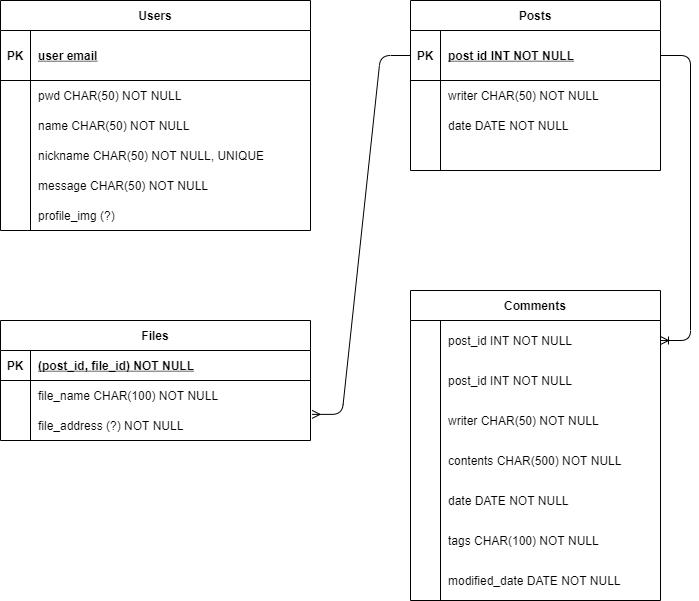

The diagram above was exported from draw.io. Its source (the exported page's mxGraphModel, read from the mxfile embedded in the PNG):
<mxGraphModel dx="1422" dy="762" grid="1" gridSize="10" guides="1" tooltips="1" connect="1" arrows="1" fold="1" page="1" pageScale="1" pageWidth="850" pageHeight="1100" math="0" shadow="0" extFonts="Permanent Marker^https://fonts.googleapis.com/css?family=Permanent+Marker">
  <root>
    <mxCell id="0" />
    <mxCell id="1" parent="0" />
    <mxCell id="C-vyLk0tnHw3VtMMgP7b-2" value="Posts" style="shape=table;startSize=30;container=1;collapsible=1;childLayout=tableLayout;fixedRows=1;rowLines=0;fontStyle=1;align=center;resizeLast=1;" parent="1" vertex="1">
      <mxGeometry x="470" y="100" width="250" height="170" as="geometry" />
    </mxCell>
    <mxCell id="C-vyLk0tnHw3VtMMgP7b-3" value="" style="shape=partialRectangle;collapsible=0;dropTarget=0;pointerEvents=0;fillColor=none;points=[[0,0.5],[1,0.5]];portConstraint=eastwest;top=0;left=0;right=0;bottom=1;" parent="C-vyLk0tnHw3VtMMgP7b-2" vertex="1">
      <mxGeometry y="30" width="250" height="50" as="geometry" />
    </mxCell>
    <mxCell id="C-vyLk0tnHw3VtMMgP7b-4" value="PK" style="shape=partialRectangle;overflow=hidden;connectable=0;fillColor=none;top=0;left=0;bottom=0;right=0;fontStyle=1;" parent="C-vyLk0tnHw3VtMMgP7b-3" vertex="1">
      <mxGeometry width="30" height="50" as="geometry">
        <mxRectangle width="30" height="50" as="alternateBounds" />
      </mxGeometry>
    </mxCell>
    <mxCell id="C-vyLk0tnHw3VtMMgP7b-5" value="post id INT NOT NULL" style="shape=partialRectangle;overflow=hidden;connectable=0;fillColor=none;top=0;left=0;bottom=0;right=0;align=left;spacingLeft=6;fontStyle=5;" parent="C-vyLk0tnHw3VtMMgP7b-3" vertex="1">
      <mxGeometry x="30" width="220" height="50" as="geometry">
        <mxRectangle width="220" height="50" as="alternateBounds" />
      </mxGeometry>
    </mxCell>
    <mxCell id="C-vyLk0tnHw3VtMMgP7b-6" value="" style="shape=partialRectangle;collapsible=0;dropTarget=0;pointerEvents=0;fillColor=none;points=[[0,0.5],[1,0.5]];portConstraint=eastwest;top=0;left=0;right=0;bottom=0;" parent="C-vyLk0tnHw3VtMMgP7b-2" vertex="1">
      <mxGeometry y="80" width="250" height="30" as="geometry" />
    </mxCell>
    <mxCell id="C-vyLk0tnHw3VtMMgP7b-7" value="" style="shape=partialRectangle;overflow=hidden;connectable=0;fillColor=none;top=0;left=0;bottom=0;right=0;" parent="C-vyLk0tnHw3VtMMgP7b-6" vertex="1">
      <mxGeometry width="30" height="30" as="geometry">
        <mxRectangle width="30" height="30" as="alternateBounds" />
      </mxGeometry>
    </mxCell>
    <mxCell id="C-vyLk0tnHw3VtMMgP7b-8" value="writer CHAR(50) NOT NULL" style="shape=partialRectangle;overflow=hidden;connectable=0;fillColor=none;top=0;left=0;bottom=0;right=0;align=left;spacingLeft=6;" parent="C-vyLk0tnHw3VtMMgP7b-6" vertex="1">
      <mxGeometry x="30" width="220" height="30" as="geometry">
        <mxRectangle width="220" height="30" as="alternateBounds" />
      </mxGeometry>
    </mxCell>
    <mxCell id="C-vyLk0tnHw3VtMMgP7b-9" value="" style="shape=partialRectangle;collapsible=0;dropTarget=0;pointerEvents=0;fillColor=none;points=[[0,0.5],[1,0.5]];portConstraint=eastwest;top=0;left=0;right=0;bottom=0;" parent="C-vyLk0tnHw3VtMMgP7b-2" vertex="1">
      <mxGeometry y="110" width="250" height="30" as="geometry" />
    </mxCell>
    <mxCell id="C-vyLk0tnHw3VtMMgP7b-10" value="" style="shape=partialRectangle;overflow=hidden;connectable=0;fillColor=none;top=0;left=0;bottom=0;right=0;" parent="C-vyLk0tnHw3VtMMgP7b-9" vertex="1">
      <mxGeometry width="30" height="30" as="geometry">
        <mxRectangle width="30" height="30" as="alternateBounds" />
      </mxGeometry>
    </mxCell>
    <mxCell id="C-vyLk0tnHw3VtMMgP7b-11" value="date DATE NOT NULL" style="shape=partialRectangle;overflow=hidden;connectable=0;fillColor=none;top=0;left=0;bottom=0;right=0;align=left;spacingLeft=6;" parent="C-vyLk0tnHw3VtMMgP7b-9" vertex="1">
      <mxGeometry x="30" width="220" height="30" as="geometry">
        <mxRectangle width="220" height="30" as="alternateBounds" />
      </mxGeometry>
    </mxCell>
    <mxCell id="C-vyLk0tnHw3VtMMgP7b-13" value="Comments" style="shape=table;startSize=30;container=1;collapsible=1;childLayout=tableLayout;fixedRows=1;rowLines=0;fontStyle=1;align=center;resizeLast=1;" parent="1" vertex="1">
      <mxGeometry x="470" y="390" width="250" height="310" as="geometry" />
    </mxCell>
    <mxCell id="C-vyLk0tnHw3VtMMgP7b-20" value="" style="shape=partialRectangle;collapsible=0;dropTarget=0;pointerEvents=0;fillColor=none;points=[[0,0.5],[1,0.5]];portConstraint=eastwest;top=0;left=0;right=0;bottom=0;" parent="C-vyLk0tnHw3VtMMgP7b-13" vertex="1">
      <mxGeometry y="30" width="250" height="40" as="geometry" />
    </mxCell>
    <mxCell id="C-vyLk0tnHw3VtMMgP7b-21" value="" style="shape=partialRectangle;overflow=hidden;connectable=0;fillColor=none;top=0;left=0;bottom=0;right=0;" parent="C-vyLk0tnHw3VtMMgP7b-20" vertex="1">
      <mxGeometry width="30" height="40" as="geometry">
        <mxRectangle width="30" height="40" as="alternateBounds" />
      </mxGeometry>
    </mxCell>
    <mxCell id="C-vyLk0tnHw3VtMMgP7b-22" value="post_id INT NOT NULL" style="shape=partialRectangle;overflow=hidden;connectable=0;fillColor=none;top=0;left=0;bottom=0;right=0;align=left;spacingLeft=6;" parent="C-vyLk0tnHw3VtMMgP7b-20" vertex="1">
      <mxGeometry x="30" width="220" height="40" as="geometry">
        <mxRectangle width="220" height="40" as="alternateBounds" />
      </mxGeometry>
    </mxCell>
    <mxCell id="skVjNHOIElrTmiU5QP_7-64" value="" style="shape=partialRectangle;collapsible=0;dropTarget=0;pointerEvents=0;fillColor=none;points=[[0,0.5],[1,0.5]];portConstraint=eastwest;top=0;left=0;right=0;bottom=0;" vertex="1" parent="C-vyLk0tnHw3VtMMgP7b-13">
      <mxGeometry y="70" width="250" height="40" as="geometry" />
    </mxCell>
    <mxCell id="skVjNHOIElrTmiU5QP_7-65" value="" style="shape=partialRectangle;overflow=hidden;connectable=0;fillColor=none;top=0;left=0;bottom=0;right=0;" vertex="1" parent="skVjNHOIElrTmiU5QP_7-64">
      <mxGeometry width="30" height="40" as="geometry">
        <mxRectangle width="30" height="40" as="alternateBounds" />
      </mxGeometry>
    </mxCell>
    <mxCell id="skVjNHOIElrTmiU5QP_7-66" value="post_id INT NOT NULL" style="shape=partialRectangle;overflow=hidden;connectable=0;fillColor=none;top=0;left=0;bottom=0;right=0;align=left;spacingLeft=6;" vertex="1" parent="skVjNHOIElrTmiU5QP_7-64">
      <mxGeometry x="30" width="220" height="40" as="geometry">
        <mxRectangle width="220" height="40" as="alternateBounds" />
      </mxGeometry>
    </mxCell>
    <mxCell id="skVjNHOIElrTmiU5QP_7-24" value="" style="shape=partialRectangle;collapsible=0;dropTarget=0;pointerEvents=0;fillColor=none;points=[[0,0.5],[1,0.5]];portConstraint=eastwest;top=0;left=0;right=0;bottom=0;" vertex="1" parent="C-vyLk0tnHw3VtMMgP7b-13">
      <mxGeometry y="110" width="250" height="40" as="geometry" />
    </mxCell>
    <mxCell id="skVjNHOIElrTmiU5QP_7-25" value="" style="shape=partialRectangle;overflow=hidden;connectable=0;fillColor=none;top=0;left=0;bottom=0;right=0;" vertex="1" parent="skVjNHOIElrTmiU5QP_7-24">
      <mxGeometry width="30" height="40" as="geometry">
        <mxRectangle width="30" height="40" as="alternateBounds" />
      </mxGeometry>
    </mxCell>
    <mxCell id="skVjNHOIElrTmiU5QP_7-26" value="writer CHAR(50) NOT NULL" style="shape=partialRectangle;overflow=hidden;connectable=0;fillColor=none;top=0;left=0;bottom=0;right=0;align=left;spacingLeft=6;" vertex="1" parent="skVjNHOIElrTmiU5QP_7-24">
      <mxGeometry x="30" width="220" height="40" as="geometry">
        <mxRectangle width="220" height="40" as="alternateBounds" />
      </mxGeometry>
    </mxCell>
    <mxCell id="skVjNHOIElrTmiU5QP_7-27" value="" style="shape=partialRectangle;collapsible=0;dropTarget=0;pointerEvents=0;fillColor=none;points=[[0,0.5],[1,0.5]];portConstraint=eastwest;top=0;left=0;right=0;bottom=0;" vertex="1" parent="C-vyLk0tnHw3VtMMgP7b-13">
      <mxGeometry y="150" width="250" height="40" as="geometry" />
    </mxCell>
    <mxCell id="skVjNHOIElrTmiU5QP_7-28" value="" style="shape=partialRectangle;overflow=hidden;connectable=0;fillColor=none;top=0;left=0;bottom=0;right=0;" vertex="1" parent="skVjNHOIElrTmiU5QP_7-27">
      <mxGeometry width="30" height="40" as="geometry">
        <mxRectangle width="30" height="40" as="alternateBounds" />
      </mxGeometry>
    </mxCell>
    <mxCell id="skVjNHOIElrTmiU5QP_7-29" value="contents CHAR(500) NOT NULL" style="shape=partialRectangle;overflow=hidden;connectable=0;fillColor=none;top=0;left=0;bottom=0;right=0;align=left;spacingLeft=6;" vertex="1" parent="skVjNHOIElrTmiU5QP_7-27">
      <mxGeometry x="30" width="220" height="40" as="geometry">
        <mxRectangle width="220" height="40" as="alternateBounds" />
      </mxGeometry>
    </mxCell>
    <mxCell id="skVjNHOIElrTmiU5QP_7-30" value="" style="shape=partialRectangle;collapsible=0;dropTarget=0;pointerEvents=0;fillColor=none;points=[[0,0.5],[1,0.5]];portConstraint=eastwest;top=0;left=0;right=0;bottom=0;" vertex="1" parent="C-vyLk0tnHw3VtMMgP7b-13">
      <mxGeometry y="190" width="250" height="40" as="geometry" />
    </mxCell>
    <mxCell id="skVjNHOIElrTmiU5QP_7-31" value="" style="shape=partialRectangle;overflow=hidden;connectable=0;fillColor=none;top=0;left=0;bottom=0;right=0;" vertex="1" parent="skVjNHOIElrTmiU5QP_7-30">
      <mxGeometry width="30" height="40" as="geometry">
        <mxRectangle width="30" height="40" as="alternateBounds" />
      </mxGeometry>
    </mxCell>
    <mxCell id="skVjNHOIElrTmiU5QP_7-32" value="date DATE NOT NULL" style="shape=partialRectangle;overflow=hidden;connectable=0;fillColor=none;top=0;left=0;bottom=0;right=0;align=left;spacingLeft=6;" vertex="1" parent="skVjNHOIElrTmiU5QP_7-30">
      <mxGeometry x="30" width="220" height="40" as="geometry">
        <mxRectangle width="220" height="40" as="alternateBounds" />
      </mxGeometry>
    </mxCell>
    <mxCell id="skVjNHOIElrTmiU5QP_7-33" value="" style="shape=partialRectangle;collapsible=0;dropTarget=0;pointerEvents=0;fillColor=none;points=[[0,0.5],[1,0.5]];portConstraint=eastwest;top=0;left=0;right=0;bottom=0;" vertex="1" parent="C-vyLk0tnHw3VtMMgP7b-13">
      <mxGeometry y="230" width="250" height="40" as="geometry" />
    </mxCell>
    <mxCell id="skVjNHOIElrTmiU5QP_7-34" value="" style="shape=partialRectangle;overflow=hidden;connectable=0;fillColor=none;top=0;left=0;bottom=0;right=0;" vertex="1" parent="skVjNHOIElrTmiU5QP_7-33">
      <mxGeometry width="30" height="40" as="geometry">
        <mxRectangle width="30" height="40" as="alternateBounds" />
      </mxGeometry>
    </mxCell>
    <mxCell id="skVjNHOIElrTmiU5QP_7-35" value="tags CHAR(100) NOT NULL" style="shape=partialRectangle;overflow=hidden;connectable=0;fillColor=none;top=0;left=0;bottom=0;right=0;align=left;spacingLeft=6;" vertex="1" parent="skVjNHOIElrTmiU5QP_7-33">
      <mxGeometry x="30" width="220" height="40" as="geometry">
        <mxRectangle width="220" height="40" as="alternateBounds" />
      </mxGeometry>
    </mxCell>
    <mxCell id="skVjNHOIElrTmiU5QP_7-36" value="" style="shape=partialRectangle;collapsible=0;dropTarget=0;pointerEvents=0;fillColor=none;points=[[0,0.5],[1,0.5]];portConstraint=eastwest;top=0;left=0;right=0;bottom=0;" vertex="1" parent="C-vyLk0tnHw3VtMMgP7b-13">
      <mxGeometry y="270" width="250" height="40" as="geometry" />
    </mxCell>
    <mxCell id="skVjNHOIElrTmiU5QP_7-37" value="" style="shape=partialRectangle;overflow=hidden;connectable=0;fillColor=none;top=0;left=0;bottom=0;right=0;" vertex="1" parent="skVjNHOIElrTmiU5QP_7-36">
      <mxGeometry width="30" height="40" as="geometry">
        <mxRectangle width="30" height="40" as="alternateBounds" />
      </mxGeometry>
    </mxCell>
    <mxCell id="skVjNHOIElrTmiU5QP_7-38" value="modified_date DATE NOT NULL" style="shape=partialRectangle;overflow=hidden;connectable=0;fillColor=none;top=0;left=0;bottom=0;right=0;align=left;spacingLeft=6;" vertex="1" parent="skVjNHOIElrTmiU5QP_7-36">
      <mxGeometry x="30" width="220" height="40" as="geometry">
        <mxRectangle width="220" height="40" as="alternateBounds" />
      </mxGeometry>
    </mxCell>
    <mxCell id="C-vyLk0tnHw3VtMMgP7b-23" value="Users" style="shape=table;startSize=30;container=1;collapsible=1;childLayout=tableLayout;fixedRows=1;rowLines=0;fontStyle=1;align=center;resizeLast=1;" parent="1" vertex="1">
      <mxGeometry x="60" y="100" width="310" height="230" as="geometry" />
    </mxCell>
    <mxCell id="C-vyLk0tnHw3VtMMgP7b-24" value="" style="shape=partialRectangle;collapsible=0;dropTarget=0;pointerEvents=0;fillColor=none;points=[[0,0.5],[1,0.5]];portConstraint=eastwest;top=0;left=0;right=0;bottom=1;" parent="C-vyLk0tnHw3VtMMgP7b-23" vertex="1">
      <mxGeometry y="30" width="310" height="50" as="geometry" />
    </mxCell>
    <mxCell id="C-vyLk0tnHw3VtMMgP7b-25" value="PK" style="shape=partialRectangle;overflow=hidden;connectable=0;fillColor=none;top=0;left=0;bottom=0;right=0;fontStyle=1;" parent="C-vyLk0tnHw3VtMMgP7b-24" vertex="1">
      <mxGeometry width="30" height="50" as="geometry">
        <mxRectangle width="30" height="50" as="alternateBounds" />
      </mxGeometry>
    </mxCell>
    <mxCell id="C-vyLk0tnHw3VtMMgP7b-26" value="user email" style="shape=partialRectangle;overflow=hidden;connectable=0;fillColor=none;top=0;left=0;bottom=0;right=0;align=left;spacingLeft=6;fontStyle=5;" parent="C-vyLk0tnHw3VtMMgP7b-24" vertex="1">
      <mxGeometry x="30" width="280" height="50" as="geometry">
        <mxRectangle width="280" height="50" as="alternateBounds" />
      </mxGeometry>
    </mxCell>
    <mxCell id="skVjNHOIElrTmiU5QP_7-21" value="" style="shape=partialRectangle;collapsible=0;dropTarget=0;pointerEvents=0;fillColor=none;points=[[0,0.5],[1,0.5]];portConstraint=eastwest;top=0;left=0;right=0;bottom=0;" vertex="1" parent="C-vyLk0tnHw3VtMMgP7b-23">
      <mxGeometry y="80" width="310" height="30" as="geometry" />
    </mxCell>
    <mxCell id="skVjNHOIElrTmiU5QP_7-22" value="" style="shape=partialRectangle;overflow=hidden;connectable=0;fillColor=none;top=0;left=0;bottom=0;right=0;" vertex="1" parent="skVjNHOIElrTmiU5QP_7-21">
      <mxGeometry width="30" height="30" as="geometry">
        <mxRectangle width="30" height="30" as="alternateBounds" />
      </mxGeometry>
    </mxCell>
    <mxCell id="skVjNHOIElrTmiU5QP_7-23" value="pwd CHAR(50) NOT NULL" style="shape=partialRectangle;overflow=hidden;connectable=0;fillColor=none;top=0;left=0;bottom=0;right=0;align=left;spacingLeft=6;" vertex="1" parent="skVjNHOIElrTmiU5QP_7-21">
      <mxGeometry x="30" width="280" height="30" as="geometry">
        <mxRectangle width="280" height="30" as="alternateBounds" />
      </mxGeometry>
    </mxCell>
    <mxCell id="skVjNHOIElrTmiU5QP_7-18" value="" style="shape=partialRectangle;collapsible=0;dropTarget=0;pointerEvents=0;fillColor=none;points=[[0,0.5],[1,0.5]];portConstraint=eastwest;top=0;left=0;right=0;bottom=0;" vertex="1" parent="C-vyLk0tnHw3VtMMgP7b-23">
      <mxGeometry y="110" width="310" height="30" as="geometry" />
    </mxCell>
    <mxCell id="skVjNHOIElrTmiU5QP_7-19" value="" style="shape=partialRectangle;overflow=hidden;connectable=0;fillColor=none;top=0;left=0;bottom=0;right=0;" vertex="1" parent="skVjNHOIElrTmiU5QP_7-18">
      <mxGeometry width="30" height="30" as="geometry">
        <mxRectangle width="30" height="30" as="alternateBounds" />
      </mxGeometry>
    </mxCell>
    <mxCell id="skVjNHOIElrTmiU5QP_7-20" value="name CHAR(50) NOT NULL" style="shape=partialRectangle;overflow=hidden;connectable=0;fillColor=none;top=0;left=0;bottom=0;right=0;align=left;spacingLeft=6;" vertex="1" parent="skVjNHOIElrTmiU5QP_7-18">
      <mxGeometry x="30" width="280" height="30" as="geometry">
        <mxRectangle width="280" height="30" as="alternateBounds" />
      </mxGeometry>
    </mxCell>
    <mxCell id="skVjNHOIElrTmiU5QP_7-15" value="" style="shape=partialRectangle;collapsible=0;dropTarget=0;pointerEvents=0;fillColor=none;points=[[0,0.5],[1,0.5]];portConstraint=eastwest;top=0;left=0;right=0;bottom=0;" vertex="1" parent="C-vyLk0tnHw3VtMMgP7b-23">
      <mxGeometry y="140" width="310" height="30" as="geometry" />
    </mxCell>
    <mxCell id="skVjNHOIElrTmiU5QP_7-16" value="" style="shape=partialRectangle;overflow=hidden;connectable=0;fillColor=none;top=0;left=0;bottom=0;right=0;" vertex="1" parent="skVjNHOIElrTmiU5QP_7-15">
      <mxGeometry width="30" height="30" as="geometry">
        <mxRectangle width="30" height="30" as="alternateBounds" />
      </mxGeometry>
    </mxCell>
    <mxCell id="skVjNHOIElrTmiU5QP_7-17" value="nickname CHAR(50) NOT NULL, UNIQUE" style="shape=partialRectangle;overflow=hidden;connectable=0;fillColor=none;top=0;left=0;bottom=0;right=0;align=left;spacingLeft=6;" vertex="1" parent="skVjNHOIElrTmiU5QP_7-15">
      <mxGeometry x="30" width="280" height="30" as="geometry">
        <mxRectangle width="280" height="30" as="alternateBounds" />
      </mxGeometry>
    </mxCell>
    <mxCell id="C-vyLk0tnHw3VtMMgP7b-27" value="" style="shape=partialRectangle;collapsible=0;dropTarget=0;pointerEvents=0;fillColor=none;points=[[0,0.5],[1,0.5]];portConstraint=eastwest;top=0;left=0;right=0;bottom=0;" parent="C-vyLk0tnHw3VtMMgP7b-23" vertex="1">
      <mxGeometry y="170" width="310" height="30" as="geometry" />
    </mxCell>
    <mxCell id="C-vyLk0tnHw3VtMMgP7b-28" value="" style="shape=partialRectangle;overflow=hidden;connectable=0;fillColor=none;top=0;left=0;bottom=0;right=0;" parent="C-vyLk0tnHw3VtMMgP7b-27" vertex="1">
      <mxGeometry width="30" height="30" as="geometry">
        <mxRectangle width="30" height="30" as="alternateBounds" />
      </mxGeometry>
    </mxCell>
    <mxCell id="C-vyLk0tnHw3VtMMgP7b-29" value="message CHAR(50) NOT NULL" style="shape=partialRectangle;overflow=hidden;connectable=0;fillColor=none;top=0;left=0;bottom=0;right=0;align=left;spacingLeft=6;" parent="C-vyLk0tnHw3VtMMgP7b-27" vertex="1">
      <mxGeometry x="30" width="280" height="30" as="geometry">
        <mxRectangle width="280" height="30" as="alternateBounds" />
      </mxGeometry>
    </mxCell>
    <mxCell id="skVjNHOIElrTmiU5QP_7-12" value="" style="shape=partialRectangle;collapsible=0;dropTarget=0;pointerEvents=0;fillColor=none;points=[[0,0.5],[1,0.5]];portConstraint=eastwest;top=0;left=0;right=0;bottom=0;" vertex="1" parent="C-vyLk0tnHw3VtMMgP7b-23">
      <mxGeometry y="200" width="310" height="30" as="geometry" />
    </mxCell>
    <mxCell id="skVjNHOIElrTmiU5QP_7-13" value="" style="shape=partialRectangle;overflow=hidden;connectable=0;fillColor=none;top=0;left=0;bottom=0;right=0;" vertex="1" parent="skVjNHOIElrTmiU5QP_7-12">
      <mxGeometry width="30" height="30" as="geometry">
        <mxRectangle width="30" height="30" as="alternateBounds" />
      </mxGeometry>
    </mxCell>
    <mxCell id="skVjNHOIElrTmiU5QP_7-14" value="profile_img (?)" style="shape=partialRectangle;overflow=hidden;connectable=0;fillColor=none;top=0;left=0;bottom=0;right=0;align=left;spacingLeft=6;" vertex="1" parent="skVjNHOIElrTmiU5QP_7-12">
      <mxGeometry x="30" width="280" height="30" as="geometry">
        <mxRectangle width="280" height="30" as="alternateBounds" />
      </mxGeometry>
    </mxCell>
    <mxCell id="skVjNHOIElrTmiU5QP_7-2" value="Files" style="shape=table;startSize=30;container=1;collapsible=1;childLayout=tableLayout;fixedRows=1;rowLines=0;fontStyle=1;align=center;resizeLast=1;" vertex="1" parent="1">
      <mxGeometry x="60" y="420" width="310" height="120" as="geometry" />
    </mxCell>
    <mxCell id="skVjNHOIElrTmiU5QP_7-3" value="" style="shape=partialRectangle;collapsible=0;dropTarget=0;pointerEvents=0;fillColor=none;points=[[0,0.5],[1,0.5]];portConstraint=eastwest;top=0;left=0;right=0;bottom=1;" vertex="1" parent="skVjNHOIElrTmiU5QP_7-2">
      <mxGeometry y="30" width="310" height="30" as="geometry" />
    </mxCell>
    <mxCell id="skVjNHOIElrTmiU5QP_7-4" value="PK" style="shape=partialRectangle;overflow=hidden;connectable=0;fillColor=none;top=0;left=0;bottom=0;right=0;fontStyle=1;" vertex="1" parent="skVjNHOIElrTmiU5QP_7-3">
      <mxGeometry width="30" height="30" as="geometry">
        <mxRectangle width="30" height="30" as="alternateBounds" />
      </mxGeometry>
    </mxCell>
    <mxCell id="skVjNHOIElrTmiU5QP_7-5" value="(post_id, file_id) NOT NULL " style="shape=partialRectangle;overflow=hidden;connectable=0;fillColor=none;top=0;left=0;bottom=0;right=0;align=left;spacingLeft=6;fontStyle=5;" vertex="1" parent="skVjNHOIElrTmiU5QP_7-3">
      <mxGeometry x="30" width="280" height="30" as="geometry">
        <mxRectangle width="280" height="30" as="alternateBounds" />
      </mxGeometry>
    </mxCell>
    <mxCell id="skVjNHOIElrTmiU5QP_7-6" value="" style="shape=partialRectangle;collapsible=0;dropTarget=0;pointerEvents=0;fillColor=none;points=[[0,0.5],[1,0.5]];portConstraint=eastwest;top=0;left=0;right=0;bottom=0;" vertex="1" parent="skVjNHOIElrTmiU5QP_7-2">
      <mxGeometry y="60" width="310" height="30" as="geometry" />
    </mxCell>
    <mxCell id="skVjNHOIElrTmiU5QP_7-7" value="" style="shape=partialRectangle;overflow=hidden;connectable=0;fillColor=none;top=0;left=0;bottom=0;right=0;" vertex="1" parent="skVjNHOIElrTmiU5QP_7-6">
      <mxGeometry width="30" height="30" as="geometry">
        <mxRectangle width="30" height="30" as="alternateBounds" />
      </mxGeometry>
    </mxCell>
    <mxCell id="skVjNHOIElrTmiU5QP_7-8" value="file_name CHAR(100) NOT NULL" style="shape=partialRectangle;overflow=hidden;connectable=0;fillColor=none;top=0;left=0;bottom=0;right=0;align=left;spacingLeft=6;" vertex="1" parent="skVjNHOIElrTmiU5QP_7-6">
      <mxGeometry x="30" width="280" height="30" as="geometry">
        <mxRectangle width="280" height="30" as="alternateBounds" />
      </mxGeometry>
    </mxCell>
    <mxCell id="skVjNHOIElrTmiU5QP_7-55" value="" style="shape=partialRectangle;collapsible=0;dropTarget=0;pointerEvents=0;fillColor=none;points=[[0,0.5],[1,0.5]];portConstraint=eastwest;top=0;left=0;right=0;bottom=0;" vertex="1" parent="skVjNHOIElrTmiU5QP_7-2">
      <mxGeometry y="90" width="310" height="30" as="geometry" />
    </mxCell>
    <mxCell id="skVjNHOIElrTmiU5QP_7-56" value="" style="shape=partialRectangle;overflow=hidden;connectable=0;fillColor=none;top=0;left=0;bottom=0;right=0;" vertex="1" parent="skVjNHOIElrTmiU5QP_7-55">
      <mxGeometry width="30" height="30" as="geometry">
        <mxRectangle width="30" height="30" as="alternateBounds" />
      </mxGeometry>
    </mxCell>
    <mxCell id="skVjNHOIElrTmiU5QP_7-57" value="file_address (?) NOT NULL" style="shape=partialRectangle;overflow=hidden;connectable=0;fillColor=none;top=0;left=0;bottom=0;right=0;align=left;spacingLeft=6;" vertex="1" parent="skVjNHOIElrTmiU5QP_7-55">
      <mxGeometry x="30" width="280" height="30" as="geometry">
        <mxRectangle width="280" height="30" as="alternateBounds" />
      </mxGeometry>
    </mxCell>
    <mxCell id="skVjNHOIElrTmiU5QP_7-58" value="" style="shape=partialRectangle;collapsible=0;dropTarget=0;pointerEvents=0;fillColor=none;points=[[0,0.5],[1,0.5]];portConstraint=eastwest;top=0;left=0;right=0;bottom=0;" vertex="1" parent="1">
      <mxGeometry x="470" y="240" width="250" height="30" as="geometry" />
    </mxCell>
    <mxCell id="skVjNHOIElrTmiU5QP_7-59" value="" style="shape=partialRectangle;overflow=hidden;connectable=0;fillColor=none;top=0;left=0;bottom=0;right=0;" vertex="1" parent="skVjNHOIElrTmiU5QP_7-58">
      <mxGeometry width="30" height="30" as="geometry">
        <mxRectangle width="30" height="30" as="alternateBounds" />
      </mxGeometry>
    </mxCell>
    <mxCell id="skVjNHOIElrTmiU5QP_7-61" value="" style="edgeStyle=entityRelationEdgeStyle;fontSize=12;html=1;endArrow=ERmany;entryX=1.005;entryY=0.129;entryDx=0;entryDy=0;entryPerimeter=0;" edge="1" parent="1" source="C-vyLk0tnHw3VtMMgP7b-3" target="skVjNHOIElrTmiU5QP_7-55">
      <mxGeometry width="100" height="100" relative="1" as="geometry">
        <mxPoint x="400" y="240" as="sourcePoint" />
        <mxPoint x="480" y="310" as="targetPoint" />
      </mxGeometry>
    </mxCell>
    <mxCell id="skVjNHOIElrTmiU5QP_7-62" value="" style="edgeStyle=entityRelationEdgeStyle;fontSize=12;html=1;endArrow=ERoneToMany;entryX=1;entryY=0.5;entryDx=0;entryDy=0;exitX=1;exitY=0.5;exitDx=0;exitDy=0;" edge="1" parent="1" source="C-vyLk0tnHw3VtMMgP7b-3" target="C-vyLk0tnHw3VtMMgP7b-20">
      <mxGeometry width="100" height="100" relative="1" as="geometry">
        <mxPoint x="480" y="640" as="sourcePoint" />
        <mxPoint x="580" y="540" as="targetPoint" />
      </mxGeometry>
    </mxCell>
    <mxCell id="skVjNHOIElrTmiU5QP_7-67" value="" style="shape=partialRectangle;collapsible=0;dropTarget=0;pointerEvents=0;fillColor=none;points=[[0,0.5],[1,0.5]];portConstraint=eastwest;top=0;left=0;right=0;bottom=0;" vertex="1" parent="1">
      <mxGeometry x="470" y="240" width="250" height="30" as="geometry" />
    </mxCell>
    <mxCell id="skVjNHOIElrTmiU5QP_7-68" value="" style="shape=partialRectangle;overflow=hidden;connectable=0;fillColor=none;top=0;left=0;bottom=0;right=0;" vertex="1" parent="skVjNHOIElrTmiU5QP_7-67">
      <mxGeometry width="30" height="30" as="geometry">
        <mxRectangle width="30" height="30" as="alternateBounds" />
      </mxGeometry>
    </mxCell>
  </root>
</mxGraphModel>